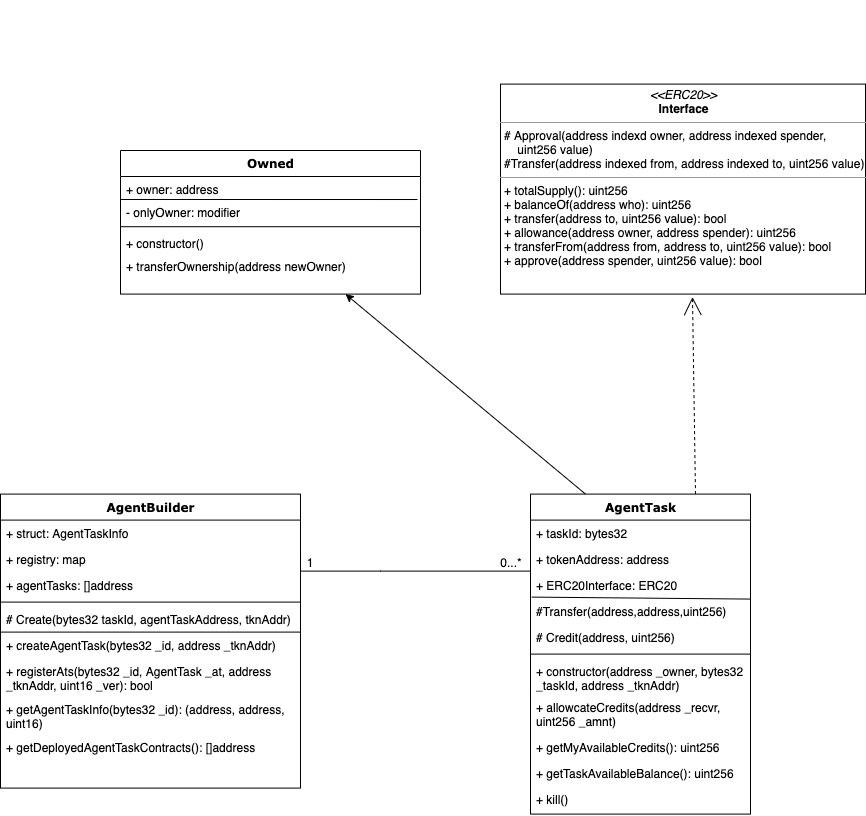

The diagram above was exported from draw.io. Its source (the exported page's mxGraphModel, read from the mxfile embedded in the PNG):
<mxGraphModel dx="1106" dy="1710" grid="1" gridSize="10" guides="1" tooltips="1" connect="1" arrows="1" fold="1" page="1" pageScale="1" pageWidth="1100" pageHeight="850" background="#ffffff" math="0" shadow="0">
  <root>
    <mxCell id="0" />
    <mxCell id="1" parent="0" />
    <mxCell id="b94bc138ca980ef-7" style="rounded=0;html=1;labelBackgroundColor=none;startArrow=none;startFill=0;startSize=8;endArrow=open;endFill=0;endSize=16;fontFamily=Verdana;fontSize=12;exitX=0.75;exitY=0;exitDx=0;exitDy=0;entryX=0.526;entryY=1.014;entryDx=0;entryDy=0;entryPerimeter=0;dashed=1;" parent="1" source="78961159f06e98e8-43" target="b94bc138ca980ef-1" edge="1">
      <mxGeometry relative="1" as="geometry">
        <mxPoint x="652" y="313.59" as="sourcePoint" />
        <mxPoint x="777" y="273.59" as="targetPoint" />
      </mxGeometry>
    </mxCell>
    <mxCell id="b94bc138ca980ef-17" value="1..*" style="text;html=1;resizable=0;points=[];align=center;verticalAlign=middle;labelBackgroundColor=#ffffff;fontSize=12;fontFamily=Verdana" parent="b94bc138ca980ef-7" vertex="1" connectable="0">
      <mxGeometry x="0.8576" y="2" relative="1" as="geometry">
        <mxPoint x="-2" y="-22" as="offset" />
      </mxGeometry>
    </mxCell>
    <mxCell id="b94bc138ca980ef-18" value="1" style="text;html=1;resizable=0;points=[];align=center;verticalAlign=middle;labelBackgroundColor=#ffffff;fontSize=12;fontFamily=Verdana" parent="b94bc138ca980ef-7" vertex="1" connectable="0">
      <mxGeometry x="0.3629" y="152" relative="1" as="geometry">
        <mxPoint x="150" y="-164" as="offset" />
      </mxGeometry>
    </mxCell>
    <mxCell id="b94bc138ca980ef-8" style="edgeStyle=orthogonalEdgeStyle;rounded=0;html=1;labelBackgroundColor=none;startArrow=none;startFill=0;startSize=8;endArrow=none;endFill=0;endSize=16;fontFamily=Verdana;fontSize=12;" parent="1" source="78961159f06e98e8-43" target="78961159f06e98e8-17" edge="1">
      <mxGeometry relative="1" as="geometry">
        <Array as="points">
          <mxPoint x="497" y="550.59" />
          <mxPoint x="497" y="550.59" />
        </Array>
      </mxGeometry>
    </mxCell>
    <mxCell id="b94bc138ca980ef-15" value="0..1" style="text;html=1;resizable=0;points=[];align=center;verticalAlign=middle;labelBackgroundColor=#ffffff;fontSize=12;fontFamily=Verdana" parent="b94bc138ca980ef-8" vertex="1" connectable="0">
      <mxGeometry x="-0.5745" y="-86" relative="1" as="geometry">
        <mxPoint x="80" y="71" as="offset" />
      </mxGeometry>
    </mxCell>
    <mxCell id="b94bc138ca980ef-16" value="1" style="text;html=1;resizable=0;points=[];align=center;verticalAlign=middle;labelBackgroundColor=#ffffff;fontSize=12;fontFamily=Verdana" parent="b94bc138ca980ef-8" vertex="1" connectable="0">
      <mxGeometry x="0.8917" y="-1" relative="1" as="geometry">
        <mxPoint x="-15" y="-19" as="offset" />
      </mxGeometry>
    </mxCell>
    <mxCell id="78961159f06e98e8-43" value="AgentTask" style="swimlane;html=1;fontStyle=1;align=center;verticalAlign=top;childLayout=stackLayout;horizontal=1;startSize=26;horizontalStack=0;resizeParent=1;resizeLast=0;collapsible=1;marginBottom=0;swimlaneFillColor=#ffffff;rounded=0;shadow=0;comic=0;labelBackgroundColor=none;strokeWidth=1;fillColor=none;fontFamily=Verdana;fontSize=12" parent="1" vertex="1">
      <mxGeometry x="647" y="473.59" width="220" height="320" as="geometry" />
    </mxCell>
    <mxCell id="78961159f06e98e8-44" value="+ taskId: bytes32" style="text;html=1;strokeColor=none;fillColor=none;align=left;verticalAlign=top;spacingLeft=4;spacingRight=4;whiteSpace=wrap;overflow=hidden;rotatable=0;points=[[0,0.5],[1,0.5]];portConstraint=eastwest;" parent="78961159f06e98e8-43" vertex="1">
      <mxGeometry y="26" width="220" height="26" as="geometry" />
    </mxCell>
    <mxCell id="78961159f06e98e8-45" value="+ tokenAddress: address" style="text;html=1;strokeColor=none;fillColor=none;align=left;verticalAlign=top;spacingLeft=4;spacingRight=4;whiteSpace=wrap;overflow=hidden;rotatable=0;points=[[0,0.5],[1,0.5]];portConstraint=eastwest;" parent="78961159f06e98e8-43" vertex="1">
      <mxGeometry y="52" width="220" height="26" as="geometry" />
    </mxCell>
    <mxCell id="2ePyr2NtBg40NhqPvnxV-11" value="+ ERC20Interface: ERC20" style="text;html=1;strokeColor=none;fillColor=none;align=left;verticalAlign=top;spacingLeft=4;spacingRight=4;whiteSpace=wrap;overflow=hidden;rotatable=0;points=[[0,0.5],[1,0.5]];portConstraint=eastwest;" vertex="1" parent="78961159f06e98e8-43">
      <mxGeometry y="78" width="220" height="26" as="geometry" />
    </mxCell>
    <mxCell id="2ePyr2NtBg40NhqPvnxV-12" value="#Transfer(address,address,uint256)" style="text;html=1;strokeColor=none;fillColor=none;align=left;verticalAlign=top;spacingLeft=4;spacingRight=4;whiteSpace=wrap;overflow=hidden;rotatable=0;points=[[0,0.5],[1,0.5]];portConstraint=eastwest;" vertex="1" parent="78961159f06e98e8-43">
      <mxGeometry y="104" width="220" height="26" as="geometry" />
    </mxCell>
    <mxCell id="2ePyr2NtBg40NhqPvnxV-13" value="# Credit(address, uint256)" style="text;html=1;strokeColor=none;fillColor=none;align=left;verticalAlign=top;spacingLeft=4;spacingRight=4;whiteSpace=wrap;overflow=hidden;rotatable=0;points=[[0,0.5],[1,0.5]];portConstraint=eastwest;" vertex="1" parent="78961159f06e98e8-43">
      <mxGeometry y="130" width="220" height="26" as="geometry" />
    </mxCell>
    <mxCell id="78961159f06e98e8-51" value="" style="line;html=1;strokeWidth=1;fillColor=none;align=left;verticalAlign=middle;spacingTop=-1;spacingLeft=3;spacingRight=3;rotatable=0;labelPosition=right;points=[];portConstraint=eastwest;" parent="78961159f06e98e8-43" vertex="1">
      <mxGeometry y="156" width="220" height="8" as="geometry" />
    </mxCell>
    <mxCell id="78961159f06e98e8-52" value="+ constructor(address _owner, bytes32 _taskId, address _tknAddr)" style="text;html=1;strokeColor=none;fillColor=none;align=left;verticalAlign=top;spacingLeft=4;spacingRight=4;whiteSpace=wrap;overflow=hidden;rotatable=0;points=[[0,0.5],[1,0.5]];portConstraint=eastwest;" parent="78961159f06e98e8-43" vertex="1">
      <mxGeometry y="164" width="220" height="36" as="geometry" />
    </mxCell>
    <mxCell id="b94bc138ca980ef-2" value="+ allowcateCredits(address _recvr, uint256 _amnt)" style="text;html=1;strokeColor=none;fillColor=none;align=left;verticalAlign=top;spacingLeft=4;spacingRight=4;whiteSpace=wrap;overflow=hidden;rotatable=0;points=[[0,0.5],[1,0.5]];portConstraint=eastwest;" parent="78961159f06e98e8-43" vertex="1">
      <mxGeometry y="200" width="220" height="40" as="geometry" />
    </mxCell>
    <mxCell id="b94bc138ca980ef-3" value="+ getMyAvailableCredits(): uint256" style="text;html=1;strokeColor=none;fillColor=none;align=left;verticalAlign=top;spacingLeft=4;spacingRight=4;whiteSpace=wrap;overflow=hidden;rotatable=0;points=[[0,0.5],[1,0.5]];portConstraint=eastwest;" parent="78961159f06e98e8-43" vertex="1">
      <mxGeometry y="240" width="220" height="26" as="geometry" />
    </mxCell>
    <mxCell id="2ePyr2NtBg40NhqPvnxV-14" value="" style="endArrow=none;html=1;entryX=1;entryY=0.038;entryDx=0;entryDy=0;entryPerimeter=0;exitX=0.006;exitY=-0.038;exitDx=0;exitDy=0;exitPerimeter=0;" edge="1" parent="78961159f06e98e8-43" source="2ePyr2NtBg40NhqPvnxV-12" target="2ePyr2NtBg40NhqPvnxV-12">
      <mxGeometry width="50" height="50" relative="1" as="geometry">
        <mxPoint x="-540" y="320" as="sourcePoint" />
        <mxPoint x="-490" y="270" as="targetPoint" />
      </mxGeometry>
    </mxCell>
    <mxCell id="2ePyr2NtBg40NhqPvnxV-15" value="+ getTaskAvailableBalance(): uint256" style="text;html=1;strokeColor=none;fillColor=none;align=left;verticalAlign=top;spacingLeft=4;spacingRight=4;whiteSpace=wrap;overflow=hidden;rotatable=0;points=[[0,0.5],[1,0.5]];portConstraint=eastwest;" vertex="1" parent="78961159f06e98e8-43">
      <mxGeometry y="266" width="220" height="26" as="geometry" />
    </mxCell>
    <mxCell id="2ePyr2NtBg40NhqPvnxV-16" value="+ kill()" style="text;html=1;strokeColor=none;fillColor=none;align=left;verticalAlign=top;spacingLeft=4;spacingRight=4;whiteSpace=wrap;overflow=hidden;rotatable=0;points=[[0,0.5],[1,0.5]];portConstraint=eastwest;" vertex="1" parent="78961159f06e98e8-43">
      <mxGeometry y="292" width="220" height="26" as="geometry" />
    </mxCell>
    <mxCell id="b94bc138ca980ef-1" value="&lt;p style=&quot;margin: 0px ; margin-top: 4px ; text-align: center&quot;&gt;&lt;i&gt;&amp;lt;&amp;lt;ERC20&amp;gt;&amp;gt;&lt;/i&gt;&lt;br&gt;&lt;b&gt;Interface&lt;/b&gt;&lt;/p&gt;&lt;hr size=&quot;1&quot;&gt;&lt;p style=&quot;margin: 0px ; margin-left: 4px&quot;&gt;# Approval(address indexd owner, address indexed spender,&amp;nbsp;&lt;/p&gt;&lt;p style=&quot;margin: 0px ; margin-left: 4px&quot;&gt;&amp;nbsp; &amp;nbsp; uint256 value)&lt;/p&gt;&lt;p style=&quot;margin: 0px ; margin-left: 4px&quot;&gt;#Transfer(address indexed from, address indexed to, uint256 value)&lt;/p&gt;&lt;hr size=&quot;1&quot;&gt;&lt;p style=&quot;margin: 0px 0px 0px 4px&quot;&gt;+ totalSupply(): uint256&lt;br&gt;+ balanceOf(address who): uint256&lt;/p&gt;&lt;p style=&quot;margin: 0px 0px 0px 4px&quot;&gt;+ transfer(address to, uint256 value): bool&lt;/p&gt;&lt;p style=&quot;margin: 0px 0px 0px 4px&quot;&gt;+ allowance(address owner, address spender): uint256&lt;/p&gt;&lt;p style=&quot;margin: 0px 0px 0px 4px&quot;&gt;+ transferFrom(address from, address to, uint256 value): bool&lt;/p&gt;&lt;p style=&quot;margin: 0px 0px 0px 4px&quot;&gt;+ approve(address spender, uint256 value): bool&lt;/p&gt;" style="verticalAlign=top;align=left;overflow=fill;fontSize=12;fontFamily=Helvetica;html=1;rounded=0;shadow=0;comic=0;labelBackgroundColor=none;strokeWidth=1" parent="1" vertex="1">
      <mxGeometry x="617" y="63.59" width="365" height="210" as="geometry" />
    </mxCell>
    <mxCell id="2ePyr2NtBg40NhqPvnxV-5" value="" style="group" vertex="1" connectable="0" parent="1">
      <mxGeometry x="117" y="473.59" width="300" height="290" as="geometry" />
    </mxCell>
    <mxCell id="78961159f06e98e8-17" value="AgentBuilder" style="swimlane;html=1;fontStyle=1;align=center;verticalAlign=top;childLayout=stackLayout;horizontal=1;startSize=26;horizontalStack=0;resizeParent=1;resizeLast=0;collapsible=1;marginBottom=0;swimlaneFillColor=#ffffff;rounded=0;shadow=0;comic=0;labelBackgroundColor=none;strokeWidth=1;fillColor=none;fontFamily=Verdana;fontSize=12" parent="2ePyr2NtBg40NhqPvnxV-5" vertex="1">
      <mxGeometry width="300" height="294" as="geometry" />
    </mxCell>
    <mxCell id="78961159f06e98e8-23" value="+ struct: AgentTaskInfo" style="text;html=1;strokeColor=none;fillColor=none;align=left;verticalAlign=top;spacingLeft=4;spacingRight=4;whiteSpace=wrap;overflow=hidden;rotatable=0;points=[[0,0.5],[1,0.5]];portConstraint=eastwest;" parent="78961159f06e98e8-17" vertex="1">
      <mxGeometry y="26" width="300" height="26" as="geometry" />
    </mxCell>
    <mxCell id="78961159f06e98e8-24" value="+ registry: map" style="text;html=1;strokeColor=none;fillColor=none;align=left;verticalAlign=top;spacingLeft=4;spacingRight=4;whiteSpace=wrap;overflow=hidden;rotatable=0;points=[[0,0.5],[1,0.5]];portConstraint=eastwest;" parent="78961159f06e98e8-17" vertex="1">
      <mxGeometry y="52" width="300" height="26" as="geometry" />
    </mxCell>
    <mxCell id="78961159f06e98e8-27" value="+ agentTasks: []address" style="text;html=1;strokeColor=none;fillColor=none;align=left;verticalAlign=top;spacingLeft=4;spacingRight=4;whiteSpace=wrap;overflow=hidden;rotatable=0;points=[[0,0.5],[1,0.5]];portConstraint=eastwest;" parent="78961159f06e98e8-17" vertex="1">
      <mxGeometry y="78" width="300" height="26" as="geometry" />
    </mxCell>
    <mxCell id="78961159f06e98e8-19" value="" style="line;html=1;strokeWidth=1;fillColor=none;align=left;verticalAlign=middle;spacingTop=-1;spacingLeft=3;spacingRight=3;rotatable=0;labelPosition=right;points=[];portConstraint=eastwest;" parent="78961159f06e98e8-17" vertex="1">
      <mxGeometry y="104" width="300" height="8" as="geometry" />
    </mxCell>
    <mxCell id="2ePyr2NtBg40NhqPvnxV-1" value="# Create(bytes32 taskId, agentTaskAddress, tknAddr)" style="text;html=1;strokeColor=none;fillColor=none;align=left;verticalAlign=top;spacingLeft=4;spacingRight=4;whiteSpace=wrap;overflow=hidden;rotatable=0;points=[[0,0.5],[1,0.5]];portConstraint=eastwest;" vertex="1" parent="78961159f06e98e8-17">
      <mxGeometry y="112" width="300" height="26" as="geometry" />
    </mxCell>
    <mxCell id="2ePyr2NtBg40NhqPvnxV-2" value="+ createAgentTask(bytes32 _id, address _tknAddr)" style="text;html=1;strokeColor=none;fillColor=none;align=left;verticalAlign=top;spacingLeft=4;spacingRight=4;whiteSpace=wrap;overflow=hidden;rotatable=0;points=[[0,0.5],[1,0.5]];portConstraint=eastwest;" vertex="1" parent="78961159f06e98e8-17">
      <mxGeometry y="138" width="300" height="26" as="geometry" />
    </mxCell>
    <mxCell id="2ePyr2NtBg40NhqPvnxV-7" value="+ registerAts(bytes32 _id, AgentTask _at, address _tknAddr, uint16 _ver): bool" style="text;html=1;strokeColor=none;fillColor=none;align=left;verticalAlign=top;spacingLeft=4;spacingRight=4;whiteSpace=wrap;overflow=hidden;rotatable=0;points=[[0,0.5],[1,0.5]];portConstraint=eastwest;" vertex="1" parent="78961159f06e98e8-17">
      <mxGeometry y="164" width="300" height="38" as="geometry" />
    </mxCell>
    <mxCell id="2ePyr2NtBg40NhqPvnxV-9" value="+ getAgentTaskInfo(bytes32 _id): (address, address, uint16)" style="text;html=1;strokeColor=none;fillColor=none;align=left;verticalAlign=top;spacingLeft=4;spacingRight=4;whiteSpace=wrap;overflow=hidden;rotatable=0;points=[[0,0.5],[1,0.5]];portConstraint=eastwest;" vertex="1" parent="78961159f06e98e8-17">
      <mxGeometry y="202" width="300" height="38" as="geometry" />
    </mxCell>
    <mxCell id="2ePyr2NtBg40NhqPvnxV-10" value="+ getDeployedAgentTaskContracts(): []address" style="text;html=1;strokeColor=none;fillColor=none;align=left;verticalAlign=top;spacingLeft=4;spacingRight=4;whiteSpace=wrap;overflow=hidden;rotatable=0;points=[[0,0.5],[1,0.5]];portConstraint=eastwest;" vertex="1" parent="78961159f06e98e8-17">
      <mxGeometry y="240" width="300" height="46" as="geometry" />
    </mxCell>
    <mxCell id="2ePyr2NtBg40NhqPvnxV-3" value="" style="line;html=1;strokeWidth=1;fillColor=none;align=left;verticalAlign=middle;spacingTop=-1;spacingLeft=3;spacingRight=3;rotatable=0;labelPosition=right;points=[];portConstraint=eastwest;" vertex="1" parent="2ePyr2NtBg40NhqPvnxV-5">
      <mxGeometry y="134" width="300" height="8" as="geometry" />
    </mxCell>
    <mxCell id="2ePyr2NtBg40NhqPvnxV-17" value="" style="group" vertex="1" connectable="0" parent="1">
      <mxGeometry x="237" y="-20.000000000000004" width="300" height="293.59000000000003" as="geometry" />
    </mxCell>
    <mxCell id="2ePyr2NtBg40NhqPvnxV-31" value="" style="group" vertex="1" connectable="0" parent="2ePyr2NtBg40NhqPvnxV-17">
      <mxGeometry y="150" width="300" height="143.59" as="geometry" />
    </mxCell>
    <mxCell id="2ePyr2NtBg40NhqPvnxV-18" value="Owned" style="swimlane;html=1;fontStyle=1;align=center;verticalAlign=top;childLayout=stackLayout;horizontal=1;startSize=26;horizontalStack=0;resizeParent=1;resizeLast=0;collapsible=1;marginBottom=0;swimlaneFillColor=#ffffff;rounded=0;shadow=0;comic=0;labelBackgroundColor=none;strokeWidth=1;fillColor=none;fontFamily=Verdana;fontSize=12" vertex="1" parent="2ePyr2NtBg40NhqPvnxV-31">
      <mxGeometry width="300" height="143.59" as="geometry" />
    </mxCell>
    <mxCell id="2ePyr2NtBg40NhqPvnxV-19" value="+ owner: address" style="text;html=1;strokeColor=none;fillColor=none;align=left;verticalAlign=top;spacingLeft=4;spacingRight=4;whiteSpace=wrap;overflow=hidden;rotatable=0;points=[[0,0.5],[1,0.5]];portConstraint=eastwest;" vertex="1" parent="2ePyr2NtBg40NhqPvnxV-18">
      <mxGeometry y="26" width="300" height="23.310344827586206" as="geometry" />
    </mxCell>
    <mxCell id="2ePyr2NtBg40NhqPvnxV-29" value="- onlyOwner: modifier" style="text;html=1;strokeColor=none;fillColor=none;align=left;verticalAlign=top;spacingLeft=4;spacingRight=4;whiteSpace=wrap;overflow=hidden;rotatable=0;points=[[0,0.5],[1,0.5]];portConstraint=eastwest;" vertex="1" parent="2ePyr2NtBg40NhqPvnxV-18">
      <mxGeometry y="49.310344827586206" width="300" height="23.310344827586206" as="geometry" />
    </mxCell>
    <mxCell id="2ePyr2NtBg40NhqPvnxV-22" value="" style="line;html=1;strokeWidth=1;fillColor=none;align=left;verticalAlign=middle;spacingTop=-1;spacingLeft=3;spacingRight=3;rotatable=0;labelPosition=right;points=[];portConstraint=eastwest;" vertex="1" parent="2ePyr2NtBg40NhqPvnxV-18">
      <mxGeometry y="72.62068965517241" width="300" height="7.172413793103448" as="geometry" />
    </mxCell>
    <mxCell id="2ePyr2NtBg40NhqPvnxV-23" value="+ constructor()" style="text;html=1;strokeColor=none;fillColor=none;align=left;verticalAlign=top;spacingLeft=4;spacingRight=4;whiteSpace=wrap;overflow=hidden;rotatable=0;points=[[0,0.5],[1,0.5]];portConstraint=eastwest;" vertex="1" parent="2ePyr2NtBg40NhqPvnxV-18">
      <mxGeometry y="79.79310344827586" width="300" height="23.310344827586206" as="geometry" />
    </mxCell>
    <mxCell id="2ePyr2NtBg40NhqPvnxV-24" value="+ transferOwnership(address newOwner)" style="text;html=1;strokeColor=none;fillColor=none;align=left;verticalAlign=top;spacingLeft=4;spacingRight=4;whiteSpace=wrap;overflow=hidden;rotatable=0;points=[[0,0.5],[1,0.5]];portConstraint=eastwest;" vertex="1" parent="2ePyr2NtBg40NhqPvnxV-18">
      <mxGeometry y="103.10344827586206" width="300" height="23.310344827586206" as="geometry" />
    </mxCell>
    <mxCell id="2ePyr2NtBg40NhqPvnxV-30" value="" style="endArrow=none;html=1;entryX=0.99;entryY=-0.013;entryDx=0;entryDy=0;entryPerimeter=0;" edge="1" parent="2ePyr2NtBg40NhqPvnxV-18" target="2ePyr2NtBg40NhqPvnxV-29">
      <mxGeometry width="50" height="50" relative="1" as="geometry">
        <mxPoint y="49" as="sourcePoint" />
        <mxPoint x="-40" y="110" as="targetPoint" />
      </mxGeometry>
    </mxCell>
    <mxCell id="2ePyr2NtBg40NhqPvnxV-32" value="" style="endArrow=classic;html=1;exitX=0.25;exitY=0;exitDx=0;exitDy=0;entryX=0.75;entryY=1;entryDx=0;entryDy=0;" edge="1" parent="1" source="78961159f06e98e8-43" target="2ePyr2NtBg40NhqPvnxV-18">
      <mxGeometry width="50" height="50" relative="1" as="geometry">
        <mxPoint x="537" y="473.59" as="sourcePoint" />
        <mxPoint x="367" y="353.59" as="targetPoint" />
      </mxGeometry>
    </mxCell>
    <mxCell id="2ePyr2NtBg40NhqPvnxV-33" value="1" style="text;html=1;strokeColor=none;fillColor=none;align=center;verticalAlign=middle;whiteSpace=wrap;rounded=0;" vertex="1" parent="1">
      <mxGeometry x="407" y="531.59" width="40" height="20" as="geometry" />
    </mxCell>
    <mxCell id="2ePyr2NtBg40NhqPvnxV-34" value="0...*" style="text;html=1;strokeColor=none;fillColor=none;align=center;verticalAlign=middle;whiteSpace=wrap;rounded=0;" vertex="1" parent="1">
      <mxGeometry x="608" y="531.59" width="40" height="20" as="geometry" />
    </mxCell>
  </root>
</mxGraphModel>